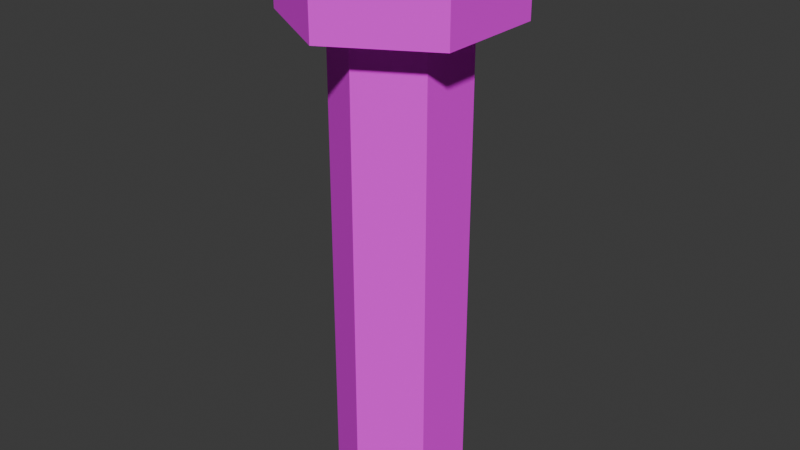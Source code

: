 # Source: Bolt.blend  (saved by Blender 4.2.67; exported with 4.5.12 LTS)
import bpy
from mathutils import Matrix  # noqa: F401  (used for matrix-valued properties, if any)

bpy.ops.wm.read_factory_settings(use_empty=True)
scene = bpy.context.scene
scene.name = 'Scene'

# ---- collections
col_collection = bpy.data.collections.new('Collection'); scene.collection.children.link(col_collection)

# ---- images (referenced by path relative to the original .blend; pixels are not part of the script)
import os
ASSET_DIR = os.environ.get("B2B_ASSET_DIR", "")  # directory of the original .blend (textures are referenced by path, not embedded)
HERE = os.path.dirname(os.path.abspath(__file__))  # packed textures are extracted next to this script under _unpacked/

def load_image(name, relpath, width, height, colorspace="sRGB"):
    """Load a texture the original file referenced (path relative to the .blend, or extracted next to this script)."""
    p = next((c for c in (os.path.join(HERE, relpath), os.path.join(ASSET_DIR, relpath)) if relpath and os.path.exists(c)), "")
    if p:
        img = bpy.data.images.load(p, check_existing=True)
        img.name = name
    else:  # same state as the original file: an image datablock whose file is absent (Cycles renders it pink)
        img = bpy.data.images.new(name, width, height)
        img.source = "FILE"
        img.filepath = "//" + (relpath or name)
    img.colorspace_settings.name = colorspace
    return img
img_bolt_png = load_image('Bolt.png', 'Bolt.png', 1024, 1024, 'sRGB')

# ---- materials (node trees are filled in below, after node groups)
mat_bolt = bpy.data.materials.new('Bolt')
mat_bolt.alpha_threshold = 0.0
mat_bolt.roughness = 0.5
mat_bolt.line_color = (0.0, 0.0, 0.0, 1.0)

# ---- material node trees
mat_bolt.use_nodes = True; mat_bolt.node_tree.nodes.clear()
_N = mat_bolt.node_tree.nodes; _L = mat_bolt.node_tree.links
n0 = _N.new('ShaderNodeOutputMaterial'); n0.name = 'Material Output'; n0.location = (300, 300)
n1 = _N.new('ShaderNodeBsdfPrincipled'); n1.name = 'Principled BSDF'; n1.location = (10, 300)
n1.inputs[2].default_value = 1.0
n1.inputs[3].default_value = 1.45
n2 = _N.new('ShaderNodeTexImage'); n2.name = 'Image Texture'; n2.location = (-280, 280)
n2.image = img_bolt_png
n2.interpolation = 'Closest'
_L.new(n1.outputs[0], n0.inputs[0])
_L.new(n2.outputs[0], n1.inputs[0])
n0.is_active_output = True

# ---- world
world_world = bpy.data.worlds.new('World'); scene.world = world_world
world_world.use_nodes = True; world_world.node_tree.nodes.clear()
_N = world_world.node_tree.nodes; _L = world_world.node_tree.links
n0 = _N.new('ShaderNodeOutputWorld'); n0.name = 'World Output'; n0.location = (300, 300)
n1 = _N.new('ShaderNodeBackground'); n1.name = 'Background'; n1.location = (10, 300)
n1.inputs[0].default_value = (0.05088, 0.05088, 0.05088, 1.0)
_L.new(n1.outputs[0], n0.inputs[0])
n0.is_active_output = True
world_world.color = (0.05088, 0.05088, 0.05088)
world_world.sun_shadow_jitter_overblur = 0.0

# ---- meshes
me_cylinder_001 = bpy.data.meshes.new('Cylinder.001')
me_cylinder_001.from_pydata([(0.0, 1.0, -1.0), (0.0, 1.0, 1.0), (0.866, 0.5, -1.0), (0.866, 0.5, 1.0), (0.866, -0.5, -1.0), (0.866, -0.5, 1.0), (0.0, -1.0, -1.0), (0.0, -1.0, 1.0), (-0.866, -0.5, -1.0), (-0.866, -0.5, 1.0), (-0.866, 0.5, -1.0), (-0.866, 0.5, 1.0), (0.0, 1.696, 0.8054), (0.0, 1.696, 1.113), (1.469, 0.8482, 0.8054), (1.469, 0.8482, 1.113), (1.469, -0.8482, 0.8054), (1.469, -0.8482, 1.113), (0.0, -1.696, 0.8054), (0.0, -1.696, 1.113), (-1.469, -0.8482, 0.8054), (-1.469, -0.8482, 1.113), (-1.469, 0.8482, 0.8054), (-1.469, 0.8482, 1.113)], [], [(0, 1, 3, 2), (2, 3, 5, 4), (4, 5, 7, 6), (6, 7, 9, 8), (3, 1, 11, 9, 7, 5), (8, 9, 11, 10), (10, 11, 1, 0), (0, 2, 4, 6, 8, 10), (12, 13, 15, 14), (14, 15, 17, 16), (16, 17, 19, 18), (18, 19, 21, 20), (15, 13, 23, 21, 19, 17), (20, 21, 23, 22), (22, 23, 13, 12), (12, 14, 16, 18, 20, 22)])
_uv = me_cylinder_001.uv_layers.new(name='UVMap')
_uv.uv.foreach_set('vector', [1.0, 1.0, 1.0, 0.5, 0.8333, 0.5, 0.8333, 1.0, 0.8333, 1.0, 0.8333, 0.5, 0.6667, 0.5, 0.6667, 1.0, 0.6667, 1.0, 0.6667, 0.5, 0.5, 0.5, 0.5, 1.0, 0.5, 1.0, 0.5, 0.5, 0.3333, 0.5, 0.3333, 1.0, 0.4578, 0.37, 0.25, 0.49, 0.04215, 0.37, 0.04215, 0.13, 0.25, 0.01, 0.4578, 0.13, 0.3333, 1.0, 0.3333, 0.5, 0.1667, 0.5, 0.1667, 1.0, 0.1667, 1.0, 0.1667, 0.5, -5.96e-08, 0.5, -5.96e-08, 1.0, 0.75, 0.49, 0.9578, 0.37, 0.9578, 0.13, 0.75, 0.01, 0.5422, 0.13, 0.5422, 0.37, 0.5019, 0.4282, 0.5019, 0.5361, 0.3763, 0.5361, 0.3763, 0.4282, 0.4962, 0.4317, 0.4962, 0.5326, 0.6318, 0.5326, 0.6318, 0.4317, 0.3763, 0.4282, 0.3763, 0.5361, 0.5019, 0.5361, 0.5019, 0.4282, 0.5019, 0.4282, 0.5019, 0.5361, 0.6274, 0.5361, 0.6274, 0.4282, 0.4578, 0.37, 0.25, 0.49, 0.04215, 0.37, 0.04215, 0.13, 0.25, 0.01, 0.4578, 0.13, 0.6318, 0.4317, 0.6318, 0.5326, 0.4962, 0.5326, 0.4962, 0.4317, 0.6274, 0.4282, 0.6274, 0.5361, 0.5019, 0.5361, 0.5019, 0.4282, 0.75, 0.49, 0.9578, 0.37, 0.9578, 0.13, 0.75, 0.01, 0.5422, 0.13, 0.5422, 0.37])
me_cylinder_001.materials.append(mat_bolt)
me_cylinder_001.update()

# ---- objects
ob_cylinder_001 = bpy.data.objects.new('Cylinder.001', me_cylinder_001)

# ---- transforms, parenting, visibility, modifiers, constraints
ob_cylinder_001.location = (0.0, 0.0, -2.323)
ob_cylinder_001.scale = (0.5895, 0.5895, 2.423)

# ---- collection membership
col_collection.objects.link(ob_cylinder_001)

# ---- scene / render settings (as saved in the file)
scene.frame_start = 1; scene.frame_end = 250; scene.frame_set(1)
scene.render.engine = 'BLENDER_EEVEE_NEXT'
bpy.context.view_layer.update()

# ---- added for rendering (the .blend has no active camera and no usable light): camera, sun
cam_auto = bpy.data.cameras.new('AutoCamera')
cam_auto.lens = 50.0
cam_auto.sensor_width = 36.0
cam_auto.clip_end = 1000.0
ob_auto_camera = bpy.data.objects.new('AutoCamera', cam_auto)
scene.collection.objects.link(ob_auto_camera)
ob_auto_camera.location = (5.33059, -6.39671, 2.07763)
ob_auto_camera.rotation_euler = (1.09748, -7.21219e-08, 0.694738)
scene.camera = ob_auto_camera
light_auto_sun = bpy.data.lights.new('AutoSun', 'SUN')
light_auto_sun.energy = 3.0
light_auto_sun.angle = 0.0523599
ob_auto_sun = bpy.data.objects.new('AutoSun', light_auto_sun)
scene.collection.objects.link(ob_auto_sun)
ob_auto_sun.rotation_euler = (0.872665, 0.174533, 0.523599)
bpy.context.view_layer.update()
